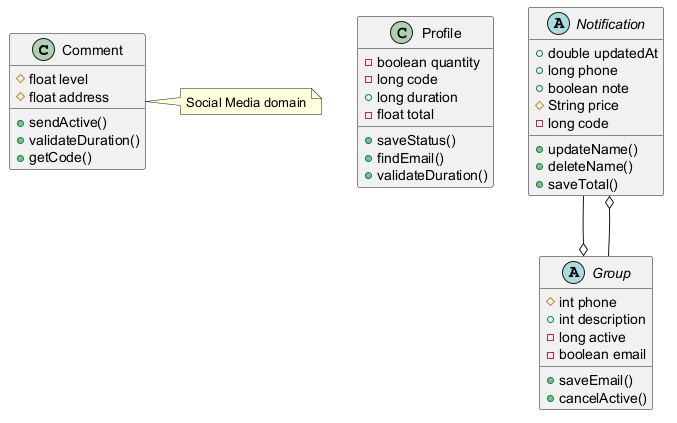

The diagram above was rendered by PlantUML. Its source (embedded in the PNG):
@startuml

class Comment {
  #float level
  #float address
  +sendActive()
  +validateDuration()
  +getCode()
}
class Profile {
  -boolean quantity
  -long code
  +long duration
  -float total
  +saveStatus()
  +findEmail()
  +validateDuration()
}
abstract class Notification {
  +double updatedAt
  +long phone
  +boolean note
  #String price
  -long code
  +updateName()
  +deleteName()
  +saveTotal()
}
abstract class Group {
  #int phone
  +int description
  -long active
  -boolean email
  +saveEmail()
  +cancelActive()
}
Notification --o Group
Group --o Notification
note right of Comment : Social Media domain
@enduml